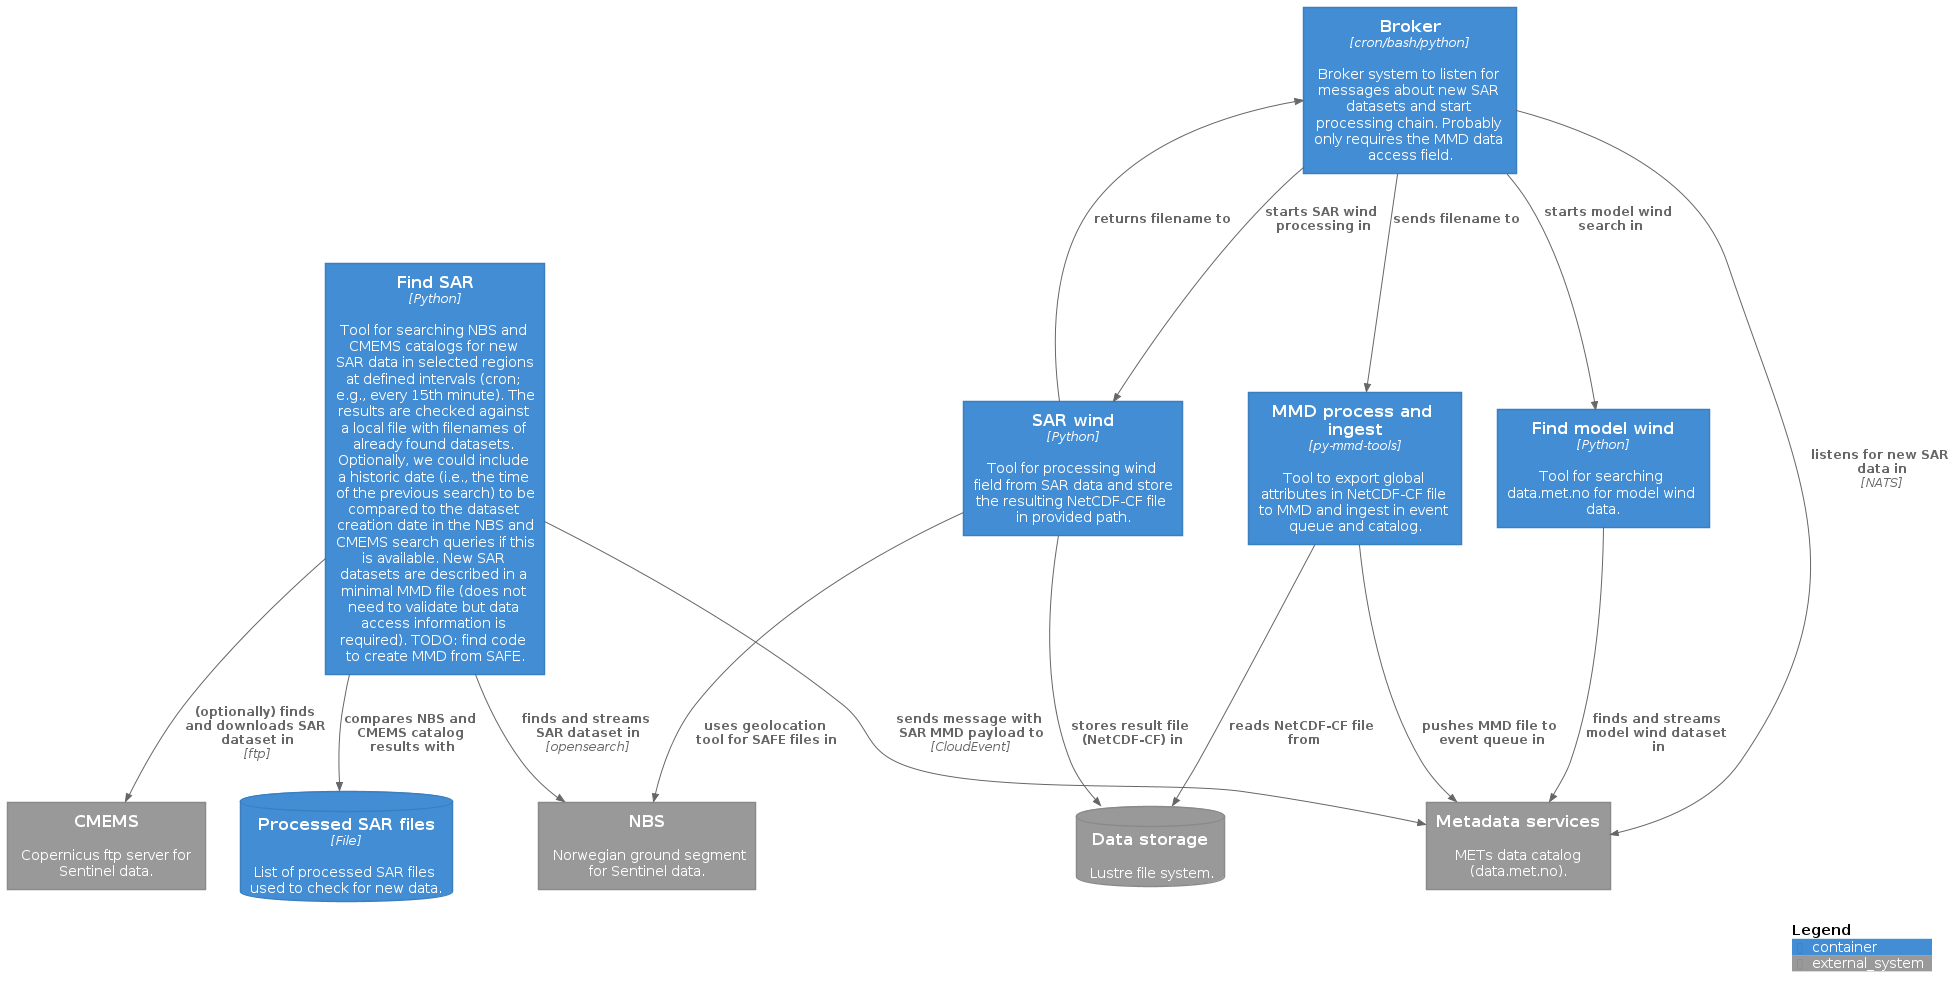

The diagram above was rendered by PlantUML. Its source (embedded in the PNG):
@startuml container-diagram
!include https://raw.githubusercontent.com/plantuml-stdlib/C4-PlantUML/master/C4_Container.puml

LAYOUT_TOP_DOWN()
'LAYOUT_LEFT_RIGHT()

System_Ext(nbs, "NBS", "Norwegian ground segment for Sentinel data.")
System_Ext(cmems, "CMEMS", "Copernicus ftp server for Sentinel data.")
System_Ext(met, "Metadata services", "METs data catalog (data.met.no).")
SystemDb_Ext(met_storage, "Data storage", "Lustre file system.")

'System(sar_proc, "met-sar-vind", "METs SAR wind processing system.")

Container(broker, "Broker", "cron/bash/python", "Broker system to listen for messages about new SAR datasets and start processing chain. Probably only requires the MMD data access field.")

Container(findsar, "Find SAR", "Python", "Tool for searching NBS and CMEMS catalogs for new SAR data in selected regions at defined intervals (cron; e.g., every 15th minute). The results are checked against a local file with filenames of already found datasets. Optionally, we could include a historic date (i.e., the time of the previous search) to be compared to the dataset creation date in the NBS and CMEMS search queries if this is available. New SAR datasets are described in a minimal MMD file (does not need to validate but data access information is required). TODO: find code to create MMD from SAFE.")

ContainerDb(processed_sar, "Processed SAR files", "File", "List of processed SAR files used to check for new data.")

Container(findmodel, "Find model wind", "Python", "Tool for searching data.met.no for model wind data.")
Container(sarwind, "SAR wind", "Python", "Tool for processing wind field from SAR data and store the resulting NetCDF-CF file in provided path.")
Container(nc2mmd, "MMD process and ingest", "py-mmd-tools", "Tool to export global attributes in NetCDF-CF file to MMD and ingest in event queue and catalog.")

Rel(broker, met, "listens for new SAR data in", "NATS")

Rel(broker, findmodel, "starts model wind search in")
Rel(broker, sarwind, "starts SAR wind processing in")
Rel(broker, nc2mmd, "sends filename to")

Rel(sarwind, broker, "returns filename to")
Rel(sarwind, nbs, "uses geolocation tool for SAFE files in")

Rel(sarwind, met_storage, "stores result file (NetCDF-CF) in")

Rel(nc2mmd, met_storage, "reads NetCDF-CF file from")
Rel(nc2mmd, met, "pushes MMD file to event queue in")

Rel(findsar, nbs, "finds and streams SAR dataset in", "opensearch")
Rel(findsar, cmems, "(optionally) finds and downloads SAR dataset in", "ftp")
Rel(findsar, met, "sends message with SAR MMD payload to", "CloudEvent")

Rel(findsar, processed_sar, "compares NBS and CMEMS catalog results with")

Rel(findmodel, met, "finds and streams model wind dataset in")


SHOW_LEGEND()

@enduml